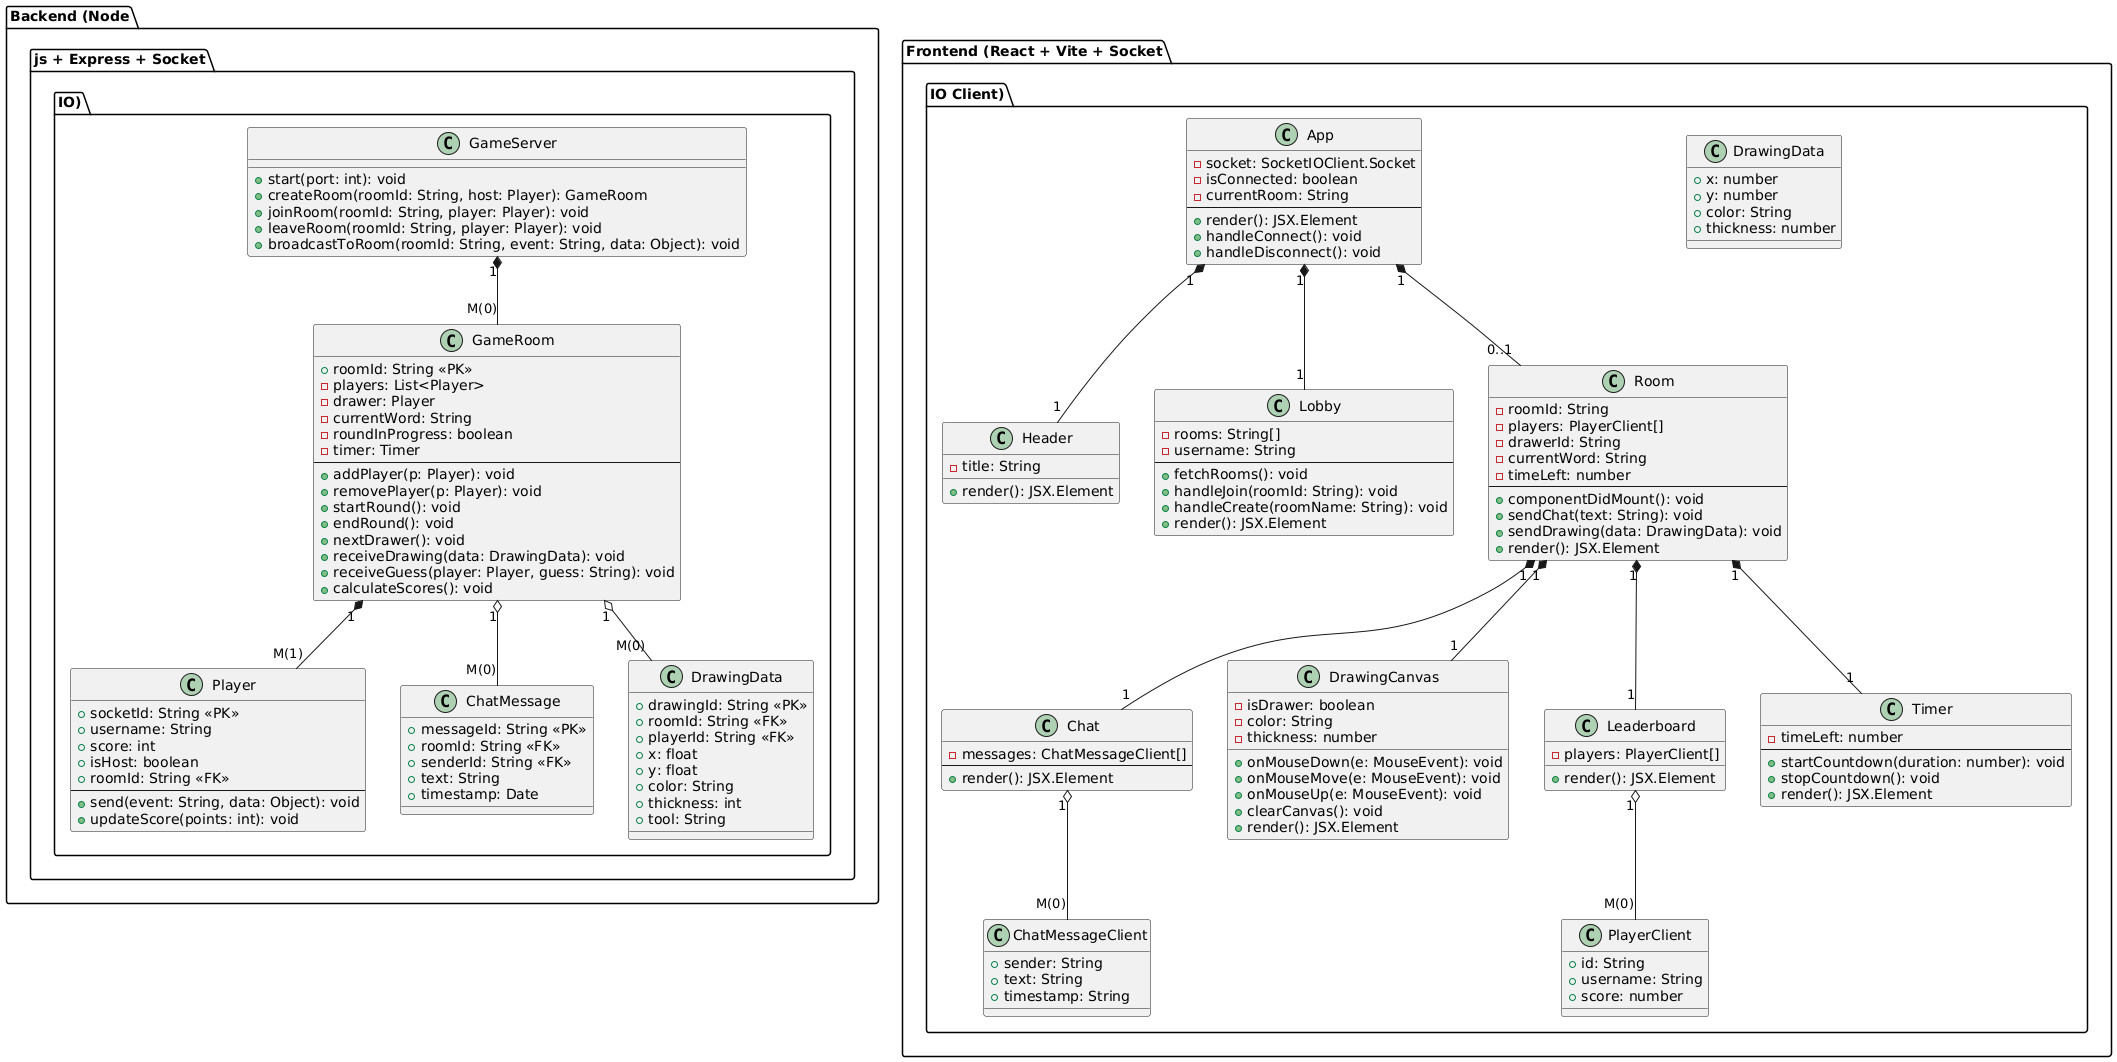

The diagram above was rendered by PlantUML. Its source (embedded in the PNG):
@startuml
' --- BACKEND UML (cu PK și FK) ---
package "Backend (Node.js + Express + Socket.IO)" {
  
  class GameServer {
    + start(port: int): void
    + createRoom(roomId: String, host: Player): GameRoom
    + joinRoom(roomId: String, player: Player): void
    + leaveRoom(roomId: String, player: Player): void
    + broadcastToRoom(roomId: String, event: String, data: Object): void
  }

  class GameRoom {
    + roomId: String «PK»
    - players: List<Player>
    - drawer: Player
    - currentWord: String
    - roundInProgress: boolean
    - timer: Timer
    --
    + addPlayer(p: Player): void
    + removePlayer(p: Player): void
    + startRound(): void
    + endRound(): void
    + nextDrawer(): void
    + receiveDrawing(data: DrawingData): void
    + receiveGuess(player: Player, guess: String): void
    + calculateScores(): void
  }

  class Player {
    + socketId: String «PK»
    + username: String
    + score: int
    + isHost: boolean
    + roomId: String «FK»
    --
    + send(event: String, data: Object): void
    + updateScore(points: int): void
  }

  class ChatMessage {
    + messageId: String «PK»
    + roomId: String «FK»
    + senderId: String «FK»
    + text: String
    + timestamp: Date
  }

  class DrawingData {
    + drawingId: String «PK»
    + roomId: String «FK»
    + playerId: String «FK»
    + x: float
    + y: float
    + color: String
    + thickness: int
    + tool: String
  }

  ' Relațiile de compoziție/agregare cu multiplicități
  GameServer "1" *-- "M(0)" GameRoom
  GameRoom "1" *-- "M(1)" Player
  GameRoom "1" o-- "M(0)" ChatMessage
  GameRoom "1" o-- "M(0)" DrawingData
}

' --- FRONTEND UML (cu multiplicități) ---
package "Frontend (React + Vite + Socket.IO Client)" {
  
  class App {
    - socket: SocketIOClient.Socket
    - isConnected: boolean
    - currentRoom: String
    --
    + render(): JSX.Element
    + handleConnect(): void
    + handleDisconnect(): void
  }

  class Header {
    - title: String
    + render(): JSX.Element
  }

  class Lobby {
    - rooms: String[]
    - username: String
    --
    + fetchRooms(): void
    + handleJoin(roomId: String): void
    + handleCreate(roomName: String): void
    + render(): JSX.Element
  }

  class Room {
    - roomId: String
    - players: PlayerClient[]
    - drawerId: String
    - currentWord: String
    - timeLeft: number
    --
    + componentDidMount(): void
    + sendChat(text: String): void
    + sendDrawing(data: DrawingData): void
    + render(): JSX.Element
  }

  class Chat {
    - messages: ChatMessageClient[]
    --
    + render(): JSX.Element
  }

  class DrawingCanvas {
    - isDrawer: boolean
    - color: String
    - thickness: number
    + onMouseDown(e: MouseEvent): void
    + onMouseMove(e: MouseEvent): void
    + onMouseUp(e: MouseEvent): void
    + clearCanvas(): void
    + render(): JSX.Element
  }

  class Leaderboard {
    - players: PlayerClient[]
    + render(): JSX.Element
  }

  class Timer {
    - timeLeft: number
    --
    + startCountdown(duration: number): void
    + stopCountdown(): void
    + render(): JSX.Element
  }

  class PlayerClient {
    + id: String
    + username: String
    + score: number
  }

  class ChatMessageClient {
    + sender: String
    + text: String
    + timestamp: String
  }

  class DrawingData {
    + x: number
    + y: number
    + color: String
    + thickness: number
  }

  ' Relații interne Frontend cu multiplicități clare
  App "1" *-- "1" Header
  App "1" *-- "1" Lobby
  App "1" *-- "0..1" Room

  Room "1" *-- "1" Chat
  Room "1" *-- "1" DrawingCanvas
  Room "1" *-- "1" Leaderboard
  Room "1" *-- "1" Timer

  Chat "1" o-- "M(0)" ChatMessageClient
  Leaderboard "1" o-- "M(0)" PlayerClient
}
@enduml